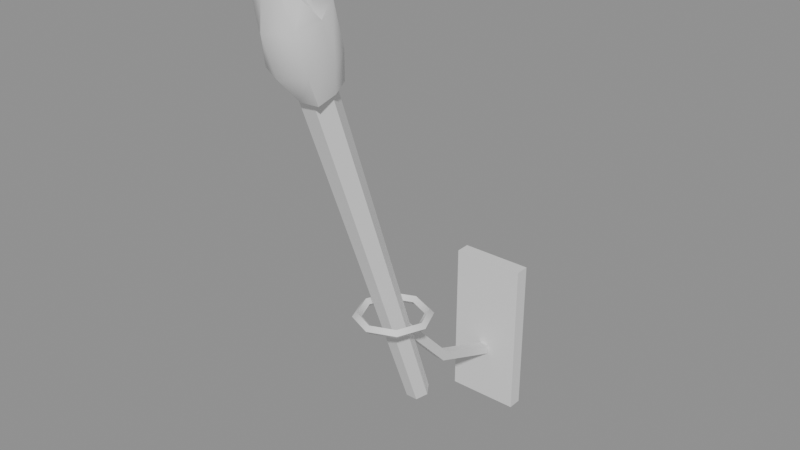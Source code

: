 # Source: wall_torch.blend  (saved by Blender 5.2.45; exported with 4.5.12 LTS)
import bpy
from mathutils import Matrix  # noqa: F401  (used for matrix-valued properties, if any)

bpy.ops.wm.read_factory_settings(use_empty=True)
scene = bpy.context.scene
scene.name = 'Scene'

# ---- materials (node trees are filled in below, after node groups)
mat_iron = bpy.data.materials.new('iron')
mat_iron.diffuse_color = (0.02315, 0.02122, 0.01938, 1.0)
mat_bark = bpy.data.materials.new('bark')
mat_bark.diffuse_color = (0.04667, 0.02732, 0.016, 1.0)
mat_pitch_glow = bpy.data.materials.new('pitch_glow')
mat_pitch_glow.diffuse_color = (0.008568, 0.005605, 0.004025, 1.0)

# ---- material node trees
mat_iron.use_nodes = True; mat_iron.node_tree.nodes.clear()
_N = mat_iron.node_tree.nodes; _L = mat_iron.node_tree.links
n0 = _N.new('ShaderNodeBsdfPrincipled'); n0.name = 'Principled BSDF'; n0.location = (-200, 100)
n0.inputs[10].default_value = 0.005
n1 = _N.new('ShaderNodeOutputMaterial'); n1.name = 'Material Output'; n1.location = (200, 100)
_L.new(n0.outputs[0], n1.inputs[0])
n1.is_active_output = True
mat_bark.use_nodes = True; mat_bark.node_tree.nodes.clear()
_N = mat_bark.node_tree.nodes; _L = mat_bark.node_tree.links
n0 = _N.new('ShaderNodeBsdfPrincipled'); n0.name = 'Principled BSDF'; n0.location = (-200, 100)
n0.inputs[10].default_value = 0.005
n1 = _N.new('ShaderNodeOutputMaterial'); n1.name = 'Material Output'; n1.location = (200, 100)
_L.new(n0.outputs[0], n1.inputs[0])
n1.is_active_output = True
mat_pitch_glow.use_nodes = True; mat_pitch_glow.node_tree.nodes.clear()
_N = mat_pitch_glow.node_tree.nodes; _L = mat_pitch_glow.node_tree.links
n0 = _N.new('ShaderNodeBsdfPrincipled'); n0.name = 'Principled BSDF'; n0.location = (-200, 100)
n0.inputs[10].default_value = 0.005
n1 = _N.new('ShaderNodeOutputMaterial'); n1.name = 'Material Output'; n1.location = (200, 100)
_L.new(n0.outputs[0], n1.inputs[0])
n1.is_active_output = True

# ---- meshes
me_plate = bpy.data.meshes.new('plate')
me_plate.from_pydata([(-0.05, -0.02, -0.11), (-0.05, -0.02, 0.11), (-0.05, 0.0, -0.11), (-0.05, 0.0, 0.11), (0.05, -0.02, -0.11), (0.05, -0.02, 0.11), (0.05, 0.0, -0.11), (0.05, 0.0, 0.11)], [], [(0, 1, 3, 2), (2, 3, 7, 6), (6, 7, 5, 4), (4, 5, 1, 0), (2, 6, 4, 0), (7, 3, 1, 5)])
_k = set([(0, 1), (0, 2), (0, 4), (1, 3), (1, 5), (2, 3), (2, 6), (3, 7), (4, 5), (4, 6), (5, 7), (6, 7)])
me_plate.attributes.new('sharp_edge', 'BOOLEAN', 'EDGE').data.foreach_set('value', [ (min(e.vertices), max(e.vertices)) in _k for e in me_plate.edges])
_uv = me_plate.uv_layers.new(name='Float2')
_uv.uv.foreach_set('vector', [-0.01, -0.055, -0.01, 0.055, 0.0, 0.055, 0.0, -0.055, -0.025, -0.055, -0.025, 0.055, 0.025, 0.055, 0.025, -0.055, 0.0, -0.055, 0.0, 0.055, -0.01, 0.055, -0.01, -0.055, 0.025, -0.055, 0.025, 0.055, -0.025, 0.055, -0.025, -0.055, -0.025, 0.0, 0.025, 0.0, 0.025, -0.01, -0.025, -0.01, 0.025, 0.0, -0.025, 0.0, -0.025, -0.01, 0.025, -0.01])
me_plate.materials.append(mat_iron)
me_plate.update()
me_arm = bpy.data.meshes.new('arm')
me_arm.from_pydata([(-0.006364, -0.02236, -0.03591), (0.006364, -0.02236, -0.03591), (0.006364, -0.01764, -0.02409), (-0.006364, -0.01764, -0.02409), (-0.006364, -0.1237, 0.00483), (0.006364, -0.1237, 0.00483), (0.006364, -0.1163, 0.01517), (-0.006364, -0.1163, 0.01517), (-0.006364, -0.2196, 0.1056), (0.006364, -0.2196, 0.1056), (0.006364, -0.2104, 0.1144), (-0.006364, -0.2104, 0.1144)], [], [(0, 1, 5, 4), (1, 2, 6, 5), (2, 3, 7, 6), (3, 0, 4, 7), (4, 5, 9, 8), (5, 6, 10, 9), (6, 7, 11, 10), (7, 4, 8, 11), (0, 3, 2, 1), (8, 9, 10, 11)])
_k = set([(0, 1), (0, 3), (0, 4), (1, 2), (1, 5), (2, 3), (2, 6), (3, 7), (4, 8), (5, 9), (6, 10), (7, 11), (8, 9), (8, 11), (9, 10), (10, 11)])
me_arm.attributes.new('sharp_edge', 'BOOLEAN', 'EDGE').data.foreach_set('value', [ (min(e.vertices), max(e.vertices)) in _k for e in me_arm.edges])
_uv = me_arm.uv_layers.new(name='Float2')
_uv.uv.foreach_set('vector', [-0.003182, -0.01118, 0.003182, -0.01118, 0.003182, -0.06186, -0.003182, -0.06186, -0.01118, -0.01795, -0.008818, -0.01205, -0.05814, 0.007585, -0.06186, 0.002415, 0.003182, -0.008818, -0.003182, -0.008818, -0.003182, -0.05814, 0.003182, -0.05814, -0.008818, -0.01205, -0.01118, -0.01795, -0.06186, 0.002415, -0.05814, 0.007585, -0.003182, 0.002415, 0.003182, 0.002415, 0.003182, 0.05281, -0.003182, 0.05281, -0.06186, 0.002415, -0.05814, 0.007585, -0.1052, 0.05719, -0.1098, 0.05281, 0.003182, 0.007585, -0.003182, 0.007585, -0.003182, 0.05719, 0.003182, 0.05719, -0.05814, 0.007585, -0.06186, 0.002415, -0.1098, 0.05281, -0.1052, 0.05719, -0.003182, -0.01795, -0.003182, -0.01205, 0.003182, -0.01205, 0.003182, -0.01795, -0.003182, -0.1098, 0.003182, -0.1098, 0.003182, -0.1052, -0.003182, -0.1052])
me_arm.materials.append(mat_iron)
me_arm.update()
me_cup = bpy.data.meshes.new('cup')
me_cup.from_pydata([(0.051, -0.22, 0.12), (0.045, -0.22, 0.126), (0.039, -0.22, 0.12), (0.045, -0.22, 0.114), (0.03606, -0.1839, 0.12), (0.03182, -0.1882, 0.126), (0.02758, -0.1924, 0.12), (0.03182, -0.1882, 0.114), (3.123e-18, -0.169, 0.12), (2.755e-18, -0.175, 0.126), (2.388e-18, -0.181, 0.12), (2.755e-18, -0.175, 0.114), (-0.03606, -0.1839, 0.12), (-0.03182, -0.1882, 0.126), (-0.02758, -0.1924, 0.12), (-0.03182, -0.1882, 0.114), (-0.051, -0.22, 0.12), (-0.045, -0.22, 0.126), (-0.039, -0.22, 0.12), (-0.045, -0.22, 0.114), (-0.03606, -0.2561, 0.12), (-0.03182, -0.2518, 0.126), (-0.02758, -0.2476, 0.12), (-0.03182, -0.2518, 0.114), (-9.369e-18, -0.271, 0.12), (-8.266e-18, -0.265, 0.126), (-7.164e-18, -0.259, 0.12), (-8.266e-18, -0.265, 0.114), (0.03606, -0.2561, 0.12), (0.03182, -0.2518, 0.126), (0.02758, -0.2476, 0.12), (0.03182, -0.2518, 0.114)], [], [(0, 4, 5, 1), (1, 5, 6, 2), (2, 6, 7, 3), (3, 7, 4, 0), (4, 8, 9, 5), (5, 9, 10, 6), (6, 10, 11, 7), (7, 11, 8, 4), (8, 12, 13, 9), (9, 13, 14, 10), (10, 14, 15, 11), (11, 15, 12, 8), (12, 16, 17, 13), (13, 17, 18, 14), (14, 18, 19, 15), (15, 19, 16, 12), (16, 20, 21, 17), (17, 21, 22, 18), (18, 22, 23, 19), (19, 23, 20, 16), (20, 24, 25, 21), (21, 25, 26, 22), (22, 26, 27, 23), (23, 27, 24, 20), (24, 28, 29, 25), (25, 29, 30, 26), (26, 30, 31, 27), (27, 31, 28, 24), (28, 0, 1, 29), (29, 1, 2, 30), (30, 2, 3, 31), (31, 3, 0, 28)])
me_cup.polygons.foreach_set('use_smooth', [True] * 32)
_k = set([(0, 4), (0, 28), (1, 5), (1, 29), (2, 6), (2, 30), (3, 7), (3, 31), (4, 8), (5, 9), (6, 10), (7, 11), (8, 12), (9, 13), (10, 14), (11, 15), (12, 16), (13, 17), (14, 18), (15, 19), (16, 20), (17, 21), (18, 22), (19, 23), (20, 24), (21, 25), (22, 26), (23, 27), (24, 28), (25, 29), (26, 30), (27, 31)])
me_cup.attributes.new('sharp_edge', 'BOOLEAN', 'EDGE').data.foreach_set('value', [ (min(e.vertices), max(e.vertices)) in _k for e in me_cup.edges])
_uv = me_cup.uv_layers.new(name='Float2')
_uv.uv.foreach_set('vector', [-0.11, 0.06, -0.09197, 0.06, -0.09409, 0.063, -0.11, 0.063, -0.11, 0.063, -0.09409, 0.063, -0.09621, 0.06, -0.11, 0.06, 0.0195, -0.11, 0.01379, -0.09621, 0.01591, -0.09409, 0.0225, -0.11, 0.0225, -0.11, 0.01591, -0.09409, 0.01803, -0.09197, 0.0255, -0.11, 0.01803, 0.06, 1.561e-18, 0.06, 1.378e-18, 0.063, 0.01591, 0.063, 0.01591, 0.063, 1.378e-18, 0.063, 1.194e-18, 0.06, 0.01379, 0.06, 0.01379, -0.09621, 1.194e-18, -0.0905, 1.378e-18, -0.0875, 0.01591, -0.09409, 0.01591, -0.09409, 1.378e-18, -0.0875, 1.561e-18, -0.0845, 0.01803, -0.09197, 1.561e-18, 0.06, -0.01803, 0.06, -0.01591, 0.063, 1.378e-18, 0.063, 1.378e-18, 0.063, -0.01591, 0.063, -0.01379, 0.06, 1.194e-18, 0.06, 1.194e-18, -0.0905, -0.01379, -0.09621, -0.01591, -0.09409, 1.378e-18, -0.0875, 1.378e-18, -0.0875, -0.01591, -0.09409, -0.01803, -0.09197, 1.561e-18, -0.0845, -0.09197, 0.06, -0.11, 0.06, -0.11, 0.063, -0.09409, 0.063, -0.09409, 0.063, -0.11, 0.063, -0.11, 0.06, -0.09621, 0.06, -0.01379, -0.09621, -0.0195, -0.11, -0.0225, -0.11, -0.01591, -0.09409, -0.01591, -0.09409, -0.0225, -0.11, -0.0255, -0.11, -0.01803, -0.09197, -0.11, 0.06, -0.128, 0.06, -0.1259, 0.063, -0.11, 0.063, -0.11, 0.063, -0.1259, 0.063, -0.1238, 0.06, -0.11, 0.06, -0.0195, -0.11, -0.01379, -0.1238, -0.01591, -0.1259, -0.0225, -0.11, -0.0225, -0.11, -0.01591, -0.1259, -0.01803, -0.128, -0.0255, -0.11, -0.01803, -0.128, -4.684e-18, -0.1355, -4.133e-18, -0.1325, -0.01591, -0.1259, -0.01591, 0.063, -4.133e-18, 0.063, -3.582e-18, 0.06, -0.01379, 0.06, -0.01379, 0.06, -3.582e-18, 0.06, -4.133e-18, 0.057, -0.01591, 0.057, -0.01591, -0.1259, -4.133e-18, -0.1325, -4.684e-18, -0.1355, -0.01803, -0.128, -4.684e-18, -0.1355, 0.01803, -0.128, 0.01591, -0.1259, -4.133e-18, -0.1325, -4.133e-18, 0.063, 0.01591, 0.063, 0.01379, 0.06, -3.582e-18, 0.06, -3.582e-18, 0.06, 0.01379, 0.06, 0.01591, 0.057, -4.133e-18, 0.057, -4.133e-18, -0.1325, 0.01591, -0.1259, 0.01803, -0.128, -4.684e-18, -0.1355, -0.128, 0.06, -0.11, 0.06, -0.11, 0.063, -0.1259, 0.063, -0.1259, 0.063, -0.11, 0.063, -0.11, 0.06, -0.1238, 0.06, 0.01379, -0.1238, 0.0195, -0.11, 0.0225, -0.11, 0.01591, -0.1259, 0.01591, -0.1259, 0.0225, -0.11, 0.0255, -0.11, 0.01803, -0.128])
me_cup.materials.append(mat_iron)
me_cup.update()
me_stick = bpy.data.meshes.new('stick')
me_stick.from_pydata([(0.0, -0.17, -0.02), (0.016, -0.17, -0.02), (0.008, -0.157, -0.01526), (-0.008, -0.157, -0.01526), (-0.016, -0.17, -0.02), (-0.008, -0.183, -0.02474), (0.008, -0.183, -0.02474), (0.019, -0.2658, 0.2431), (0.0095, -0.2503, 0.2487), (-0.0095, -0.2503, 0.2487), (-0.019, -0.2658, 0.2431), (-0.0095, -0.2812, 0.2375), (0.0095, -0.2812, 0.2375), (0.022, -0.3581, 0.4968), (0.011, -0.3402, 0.5033), (-0.011, -0.3402, 0.5033), (-0.022, -0.3581, 0.4968), (-0.011, -0.376, 0.4903), (0.011, -0.376, 0.4903), (0.0, -0.3581, 0.4968)], [], [(0, 2, 1), (0, 3, 2), (0, 4, 3), (0, 5, 4), (0, 6, 5), (0, 1, 6), (1, 2, 8, 7), (2, 3, 9, 8), (3, 4, 10, 9), (4, 5, 11, 10), (5, 6, 12, 11), (6, 1, 7, 12), (7, 8, 14, 13), (8, 9, 15, 14), (9, 10, 16, 15), (10, 11, 17, 16), (11, 12, 18, 17), (12, 7, 13, 18), (13, 14, 19), (14, 15, 19), (15, 16, 19), (16, 17, 19), (17, 18, 19), (18, 13, 19)])
me_stick.polygons.foreach_set('use_smooth', [True] * 24)
_k = set([(1, 2), (1, 6), (1, 7), (2, 3), (2, 8), (3, 4), (3, 9), (4, 5), (4, 10), (5, 6), (5, 11), (6, 12), (7, 13), (8, 14), (9, 15), (10, 16), (11, 17), (12, 18), (13, 14), (13, 18), (14, 15), (15, 16), (16, 17), (17, 18)])
me_stick.attributes.new('sharp_edge', 'BOOLEAN', 'EDGE').data.foreach_set('value', [ (min(e.vertices), max(e.vertices)) in _k for e in me_stick.edges])
_uv = me_stick.uv_layers.new(name='Float2')
_uv.uv.foreach_set('vector', [0.0, -0.085, 0.004, -0.07849, 0.008, -0.085, 0.0, -0.085, -0.004, -0.07849, 0.004, -0.07849, 0.0, -0.085, -0.008, -0.085, -0.004, -0.07849, 0.0, -0.085, -0.004, -0.09151, -0.008, -0.085, 0.0, -0.085, 0.004, -0.09151, -0.004, -0.09151, 0.0, -0.085, 0.008, -0.085, 0.004, -0.09151, -0.085, -0.01, -0.07849, -0.00763, -0.1252, 0.1244, -0.1329, 0.1216, 0.004, -0.00763, -0.004, -0.00763, -0.00475, 0.1244, 0.00475, 0.1244, -0.07849, -0.00763, -0.085, -0.01, -0.1329, 0.1216, -0.1252, 0.1244, -0.085, -0.01, -0.09151, -0.01237, -0.1406, 0.1187, -0.1329, 0.1216, -0.004, -0.01237, 0.004, -0.01237, 0.00475, 0.1187, -0.00475, 0.1187, -0.09151, -0.01237, -0.085, -0.01, -0.1329, 0.1216, -0.1406, 0.1187, -0.1329, 0.1216, -0.1252, 0.1244, -0.1701, 0.2517, -0.1791, 0.2484, 0.00475, 0.1244, -0.00475, 0.1244, -0.0055, 0.2517, 0.0055, 0.2517, -0.1252, 0.1244, -0.1329, 0.1216, -0.1791, 0.2484, -0.1701, 0.2517, -0.1329, 0.1216, -0.1406, 0.1187, -0.188, 0.2452, -0.1791, 0.2484, -0.00475, 0.1187, 0.00475, 0.1187, 0.0055, 0.2452, -0.0055, 0.2452, -0.1406, 0.1187, -0.1329, 0.1216, -0.1791, 0.2484, -0.188, 0.2452, 0.011, -0.1791, 0.0055, -0.1701, 0.0, -0.1791, 0.0055, -0.1701, -0.0055, -0.1701, 0.0, -0.1791, -0.0055, -0.1701, -0.011, -0.1791, 0.0, -0.1791, -0.011, -0.1791, -0.0055, -0.188, 0.0, -0.1791, -0.0055, -0.188, 0.0055, -0.188, 0.0, -0.1791, 0.0055, -0.188, 0.011, -0.1791, 0.0, -0.1791])
me_stick.materials.append(mat_bark)
me_stick.update()
me_head = bpy.data.meshes.new('head')
me_head.from_pydata([(0.0, -0.341, 0.45), (0.02738, -0.341, 0.45), (0.02153, -0.3208, 0.4574), (1.757e-18, -0.314, 0.4598), (-0.02195, -0.3204, 0.4575), (-0.03126, -0.341, 0.45), (-0.01814, -0.358, 0.4438), (-4.617e-18, -0.3646, 0.4414), (0.0236, -0.3632, 0.4419), (0.03959, -0.3539, 0.4854), (0.02782, -0.3277, 0.4947), (2.875e-18, -0.3122, 0.5081), (-0.02949, -0.3269, 0.4974), (-0.04536, -0.3558, 0.4906), (-0.02953, -0.3824, 0.4773), (-7.971e-18, -0.3959, 0.474), (0.02723, -0.3791, 0.4751), (0.04135, -0.3728, 0.5374), (0.03089, -0.3456, 0.5529), (2.463e-18, -0.3342, 0.5488), (-0.02999, -0.3455, 0.5499), (-0.04171, -0.3731, 0.5382), (-0.0252, -0.3921, 0.5167), (-7.822e-18, -0.4138, 0.5255), (0.02893, -0.3997, 0.5266), (0.02301, -0.3788, 0.5538), (0.01436, -0.3608, 0.5465), (1.755e-18, -0.3611, 0.5891), (-0.01748, -0.3652, 0.5675), (-0.02719, -0.3856, 0.5726), (-0.02036, -0.4074, 0.5729), (-4.986e-18, -0.4111, 0.5631), (0.02066, -0.4084, 0.5747), (0.0, -0.3855, 0.5722)], [], [(0, 2, 1), (0, 3, 2), (0, 4, 3), (0, 5, 4), (0, 6, 5), (0, 7, 6), (0, 8, 7), (0, 1, 8), (1, 2, 10, 9), (2, 3, 11, 10), (3, 4, 12, 11), (4, 5, 13, 12), (5, 6, 14, 13), (6, 7, 15, 14), (7, 8, 16, 15), (8, 1, 9, 16), (9, 10, 18, 17), (10, 11, 19, 18), (11, 12, 20, 19), (12, 13, 21, 20), (13, 14, 22, 21), (14, 15, 23, 22), (15, 16, 24, 23), (16, 9, 17, 24), (17, 18, 26, 25), (18, 19, 27, 26), (19, 20, 28, 27), (20, 21, 29, 28), (21, 22, 30, 29), (22, 23, 31, 30), (23, 24, 32, 31), (24, 17, 25, 32), (25, 26, 33), (26, 27, 33), (27, 28, 33), (28, 29, 33), (29, 30, 33), (30, 31, 33), (31, 32, 33), (32, 25, 33)])
me_head.polygons.foreach_set('use_smooth', [True] * 40)
_k = set([(1, 2), (1, 8), (2, 3), (3, 4), (4, 5), (5, 6), (5, 13), (6, 7), (7, 8), (8, 16), (11, 19), (13, 21), (15, 23), (17, 18), (17, 25), (19, 27), (21, 29), (24, 32), (25, 32), (26, 33), (27, 28), (27, 33), (28, 29), (28, 33), (29, 30), (30, 31), (31, 32), (32, 33)])
me_head.attributes.new('sharp_edge', 'BOOLEAN', 'EDGE').data.foreach_set('value', [ (min(e.vertices), max(e.vertices)) in _k for e in me_head.edges])
_uv = me_head.uv_layers.new(name='Float2')
_uv.uv.foreach_set('vector', [0.0, -0.1705, 0.01076, -0.1604, 0.01369, -0.1705, 0.0, -0.1705, 8.787e-19, -0.157, 0.01076, -0.1604, 0.0, -0.1705, -0.01097, -0.1602, 8.787e-19, -0.157, 0.0, -0.1705, -0.01563, -0.1705, -0.01097, -0.1602, 0.0, -0.1705, -0.009071, -0.179, -0.01563, -0.1705, 0.0, -0.1705, -2.308e-18, -0.1823, -0.009071, -0.179, 0.0, -0.1705, 0.0118, -0.1816, -2.308e-18, -0.1823, 0.0, -0.1705, 0.01369, -0.1705, 0.0118, -0.1816, -0.1705, 0.225, -0.1604, 0.2287, -0.1638, 0.2474, -0.1769, 0.2427, 0.01076, 0.2287, 8.787e-19, 0.2299, 1.438e-18, 0.254, 0.01391, 0.2474, 8.787e-19, 0.2299, -0.01097, 0.2288, -0.01474, 0.2487, 1.438e-18, 0.254, -0.1602, 0.2288, -0.1705, 0.225, -0.1779, 0.2453, -0.1634, 0.2487, -0.1705, 0.225, -0.179, 0.2219, -0.1912, 0.2386, -0.1779, 0.2453, -0.009071, 0.2219, -2.308e-18, 0.2207, -3.985e-18, 0.237, -0.01477, 0.2386, -2.308e-18, 0.2207, 0.0118, 0.221, 0.01361, 0.2376, -3.985e-18, 0.237, -0.1816, 0.221, -0.1705, 0.225, -0.1769, 0.2427, -0.1896, 0.2376, -0.1769, 0.2427, -0.1638, 0.2474, -0.1728, 0.2765, -0.1864, 0.2687, 0.01391, 0.2474, 1.438e-18, 0.254, 1.232e-18, 0.2744, 0.01544, 0.2765, 1.438e-18, 0.254, -0.01474, 0.2487, -0.015, 0.275, 1.232e-18, 0.2744, -0.1634, 0.2487, -0.1779, 0.2453, -0.1866, 0.2691, -0.1727, 0.275, -0.1779, 0.2453, -0.1912, 0.2386, -0.1961, 0.2584, -0.1866, 0.2691, -0.01477, 0.2386, -3.985e-18, 0.237, -3.911e-18, 0.2627, -0.0126, 0.2584, -3.985e-18, 0.237, 0.01361, 0.2376, 0.01446, 0.2633, -3.911e-18, 0.2627, -0.1896, 0.2376, -0.1769, 0.2427, -0.1864, 0.2687, -0.1998, 0.2633, 0.02067, -0.1864, 0.01544, -0.1728, 0.007181, -0.1804, 0.01151, -0.1894, 0.01544, -0.1728, 1.232e-18, -0.1671, 8.773e-19, -0.1806, 0.007181, -0.1804, 1.232e-18, 0.2744, -0.015, 0.275, -0.008742, 0.2838, 8.773e-19, 0.2945, -0.1727, 0.275, -0.1866, 0.2691, -0.1928, 0.2863, -0.1826, 0.2838, -0.1866, 0.2691, -0.1961, 0.2584, -0.2037, 0.2864, -0.1928, 0.2863, -0.0126, 0.2584, -3.911e-18, 0.2627, -2.493e-18, 0.2816, -0.01018, 0.2864, -3.911e-18, 0.2627, 0.01446, 0.2633, 0.01033, 0.2873, -2.493e-18, 0.2816, -0.1998, 0.2633, -0.1864, 0.2687, -0.1894, 0.2769, -0.2042, 0.2873, 0.01151, -0.1894, 0.007181, -0.1804, 0.0, -0.1927, -0.1804, 0.2733, -0.1806, 0.2945, -0.1927, 0.2861, -0.1806, 0.2945, -0.1826, 0.2838, -0.1927, 0.2861, -0.008742, -0.1826, -0.01359, -0.1928, 0.0, -0.1927, -0.01359, -0.1928, -0.01018, -0.2037, 0.0, -0.1927, -0.01018, -0.2037, -2.493e-18, -0.2055, 0.0, -0.1927, -2.493e-18, -0.2055, 0.01033, -0.2042, 0.0, -0.1927, 0.01033, -0.2042, 0.01151, -0.1894, 0.0, -0.1927])
me_head.materials.append(mat_pitch_glow)
me_head.update()

# ---- objects
ob_plate = bpy.data.objects.new('plate', me_plate)
ob_arm = bpy.data.objects.new('arm', me_arm)
ob_cup = bpy.data.objects.new('cup', me_cup)
ob_stick = bpy.data.objects.new('stick', me_stick)
ob_head = bpy.data.objects.new('head', me_head)
ob_socket_flame_0 = bpy.data.objects.new('socket:flame:0', None)
ob_socket_corona_0 = bpy.data.objects.new('socket:corona:0', None)
ob_socket_mount_0 = bpy.data.objects.new('socket:mount:0', None)

# ---- transforms, parenting, visibility, modifiers, constraints
ob_plate.location = (0.0, 0.0, 0.0)
ob_arm.location = (0.0, 0.0, 0.0)
ob_cup.location = (0.0, 0.0, 0.0)
ob_stick.location = (0.0, 0.0, 0.0)
ob_head.location = (0.0, 0.0, 0.0)
ob_socket_flame_0.location = (0.0, -0.383, 0.565)
ob_socket_flame_0.empty_display_size = 0.03
ob_socket_corona_0.location = (0.0, -0.383, 0.625)
ob_socket_corona_0.empty_display_size = 0.03
ob_socket_mount_0.location = (0.0, 0.0, 0.0)
ob_socket_mount_0.empty_display_size = 0.03

# ---- collection membership
scene.collection.objects.link(ob_plate)
scene.collection.objects.link(ob_arm)
scene.collection.objects.link(ob_cup)
scene.collection.objects.link(ob_stick)
scene.collection.objects.link(ob_head)
scene.collection.objects.link(ob_socket_flame_0)
scene.collection.objects.link(ob_socket_corona_0)
scene.collection.objects.link(ob_socket_mount_0)

# ---- scene / render settings (as saved in the file)
scene.frame_start = 1; scene.frame_end = 250; scene.frame_set(1)
scene.render.engine = 'BLENDER_EEVEE_NEXT'
scene.render.bake_bias = 0.0
scene.render.bake_samples = 0
scene.render.compositor_device = 'GPU'
scene.eevee.use_volume_custom_range = False
scene.eevee.fast_gi_thickness_near = 0.1
scene.eevee.fast_gi_thickness_far = 0.0
scene.eevee.ray_tracing_options.screen_trace_thickness = 0.1
bpy.context.view_layer.update()

# ---- added for rendering (the .blend has no active camera and no usable light): camera, sun + grey world if the file has none
cam_auto = bpy.data.cameras.new('AutoCamera')
cam_auto.lens = 50.0
cam_auto.sensor_width = 36.0
cam_auto.clip_end = 1000.0
ob_auto_camera = bpy.data.objects.new('AutoCamera', cam_auto)
scene.collection.objects.link(ob_auto_camera)
ob_auto_camera.location = (0.757495, -1.11589, 0.845521)
ob_auto_camera.rotation_euler = (1.09748, -7.21219e-08, 0.694738)
scene.camera = ob_auto_camera
light_auto_sun = bpy.data.lights.new('AutoSun', 'SUN')
light_auto_sun.energy = 3.0
light_auto_sun.angle = 0.0523599
ob_auto_sun = bpy.data.objects.new('AutoSun', light_auto_sun)
scene.collection.objects.link(ob_auto_sun)
ob_auto_sun.rotation_euler = (0.872665, 0.174533, 0.523599)
if scene.world is None:
    world_auto = bpy.data.worlds.new('AutoWorld')
    world_auto.color = (0.3, 0.3, 0.3)
    scene.world = world_auto
bpy.context.view_layer.update()
